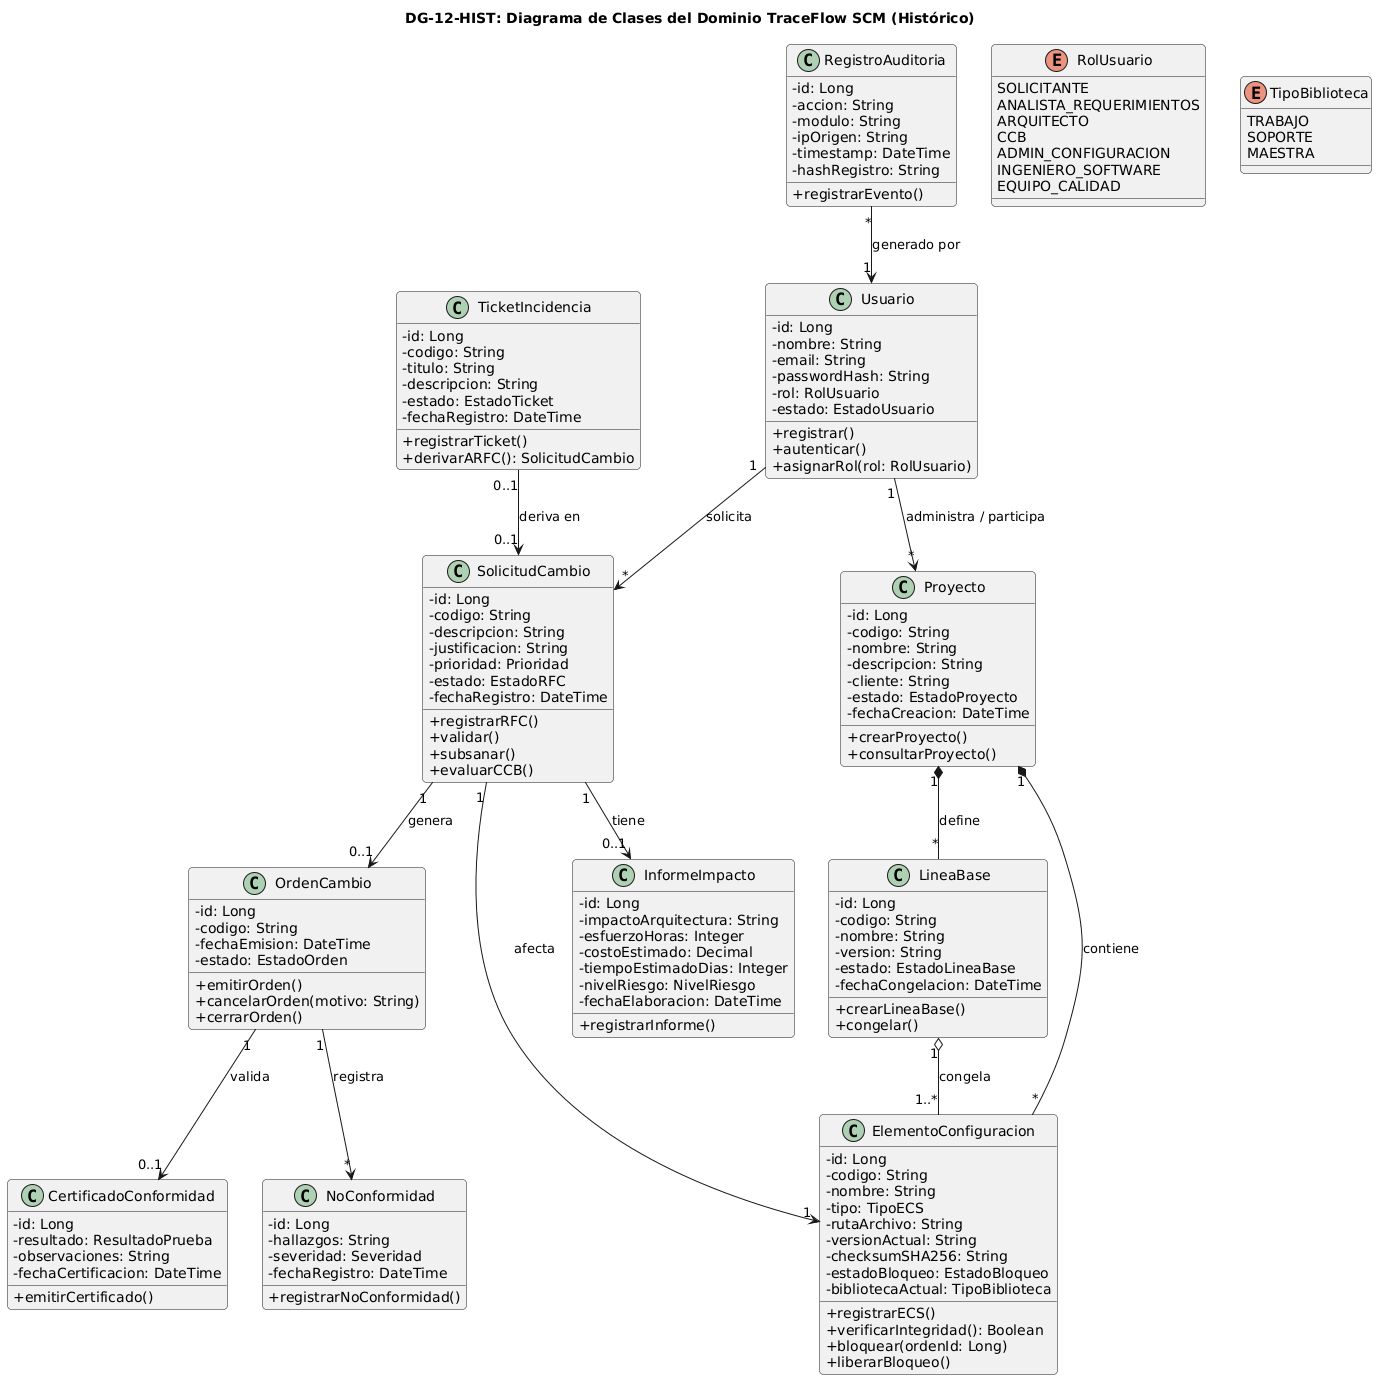

The diagram above was rendered by PlantUML. Its source (embedded in the PNG):
@startuml
skinparam shadowing false
skinparam roundcorner 8
skinparam defaultFontName Arial
skinparam classAttributeIconSize 0

title <b>DG-12-HIST: Diagrama de Clases del Dominio TraceFlow SCM (Histórico)</b>

class Usuario {
    - id: Long
    - nombre: String
    - email: String
    - passwordHash: String
    - rol: RolUsuario
    - estado: EstadoUsuario
    + registrar()
    + autenticar()
    + asignarRol(rol: RolUsuario)
}

enum RolUsuario {
    SOLICITANTE
    ANALISTA_REQUERIMIENTOS
    ARQUITECTO
    CCB
    ADMIN_CONFIGURACION
    INGENIERO_SOFTWARE
    EQUIPO_CALIDAD
}

class Proyecto {
    - id: Long
    - codigo: String
    - nombre: String
    - descripcion: String
    - cliente: String
    - estado: EstadoProyecto
    - fechaCreacion: DateTime
    + crearProyecto()
    + consultarProyecto()
}

class ElementoConfiguracion {
    - id: Long
    - codigo: String
    - nombre: String
    - tipo: TipoECS
    - rutaArchivo: String
    - versionActual: String
    - checksumSHA256: String
    - estadoBloqueo: EstadoBloqueo
    - bibliotecaActual: TipoBiblioteca
    + registrarECS()
    + verificarIntegridad(): Boolean
    + bloquear(ordenId: Long)
    + liberarBloqueo()
}

enum TipoBiblioteca {
    TRABAJO
    SOPORTE
    MAESTRA
}

class SolicitudCambio {
    - id: Long
    - codigo: String
    - descripcion: String
    - justificacion: String
    - prioridad: Prioridad
    - estado: EstadoRFC
    - fechaRegistro: DateTime
    + registrarRFC()
    + validar()
    + subsanar()
    + evaluarCCB()
}

class InformeImpacto {
    - id: Long
    - impactoArquitectura: String
    - esfuerzoHoras: Integer
    - costoEstimado: Decimal
    - tiempoEstimadoDias: Integer
    - nivelRiesgo: NivelRiesgo
    - fechaElaboracion: DateTime
    + registrarInforme()
}

class OrdenCambio {
    - id: Long
    - codigo: String
    - fechaEmision: DateTime
    - estado: EstadoOrden
    + emitirOrden()
    + cancelarOrden(motivo: String)
    + cerrarOrden()
}

class CertificadoConformidad {
    - id: Long
    - resultado: ResultadoPrueba
    - observaciones: String
    - fechaCertificacion: DateTime
    + emitirCertificado()
}

class NoConformidad {
    - id: Long
    - hallazgos: String
    - severidad: Severidad
    - fechaRegistro: DateTime
    + registrarNoConformidad()
}

class LineaBase {
    - id: Long
    - codigo: String
    - nombre: String
    - version: String
    - estado: EstadoLineaBase
    - fechaCongelacion: DateTime
    + crearLineaBase()
    + congelar()
}

class TicketIncidencia {
    - id: Long
    - codigo: String
    - titulo: String
    - descripcion: String
    - estado: EstadoTicket
    - fechaRegistro: DateTime
    + registrarTicket()
    + derivarARFC(): SolicitudCambio
}

class RegistroAuditoria {
    - id: Long
    - accion: String
    - modulo: String
    - ipOrigen: String
    - timestamp: DateTime
    - hashRegistro: String
    + registrarEvento()
}

Usuario "1" --> "*" Proyecto : administra / participa
Proyecto "1" *-- "*" ElementoConfiguracion : contiene
Usuario "1" --> "*" SolicitudCambio : solicita
SolicitudCambio "1" --> "1" ElementoConfiguracion : afecta
SolicitudCambio "1" --> "0..1" InformeImpacto : tiene
SolicitudCambio "1" --> "0..1" OrdenCambio : genera
OrdenCambio "1" --> "0..1" CertificadoConformidad : valida
OrdenCambio "1" --> "*" NoConformidad : registra
Proyecto "1" *-- "*" LineaBase : define
LineaBase "1" o-- "1..*" ElementoConfiguracion : congela
TicketIncidencia "0..1" --> "0..1" SolicitudCambio : deriva en
RegistroAuditoria "*" --> "1" Usuario : generado por

@enduml